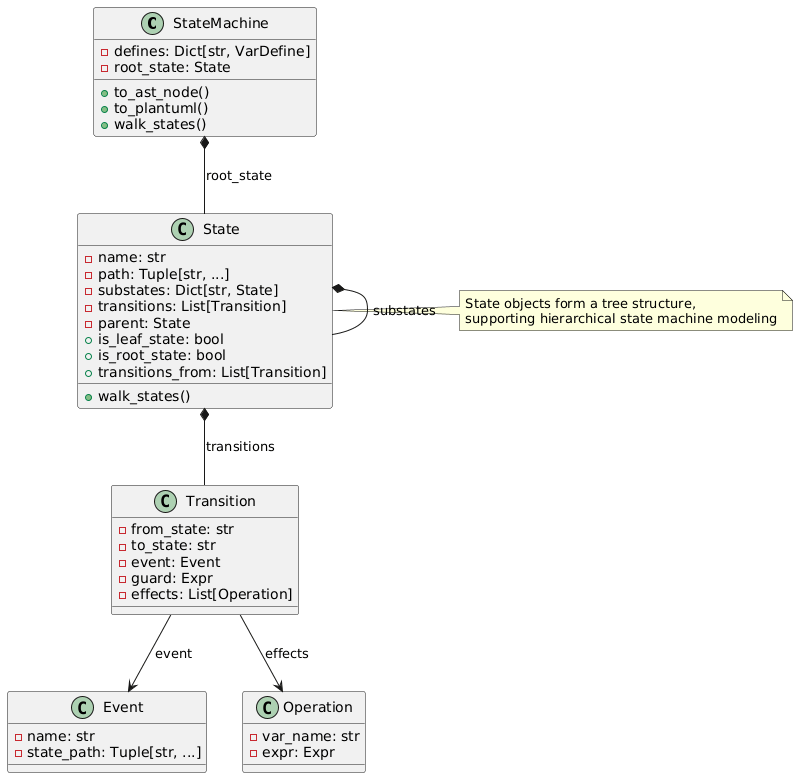

The diagram above was rendered by PlantUML. Its source (embedded in the PNG):
@startuml
class StateMachine {
  - defines: Dict[str, VarDefine]
  - root_state: State
  + to_ast_node()
  + to_plantuml()
  + walk_states()
}

class State {
  - name: str
  - path: Tuple[str, ...]
  - substates: Dict[str, State]
  - transitions: List[Transition]
  - parent: State
  + is_leaf_state: bool
  + is_root_state: bool
  + transitions_from: List[Transition]
  + walk_states()
}

class Transition {
  - from_state: str
  - to_state: str
  - event: Event
  - guard: Expr
  - effects: List[Operation]
}

class Event {
  - name: str
  - state_path: Tuple[str, ...]
}

class Operation {
  - var_name: str
  - expr: Expr
}

StateMachine *-- State : root_state
State *-- State : substates
State *-- Transition : transitions
Transition --> Event : event
Transition --> Operation : effects

note right of State
  State objects form a tree structure,
  supporting hierarchical state machine modeling
end note
@enduml